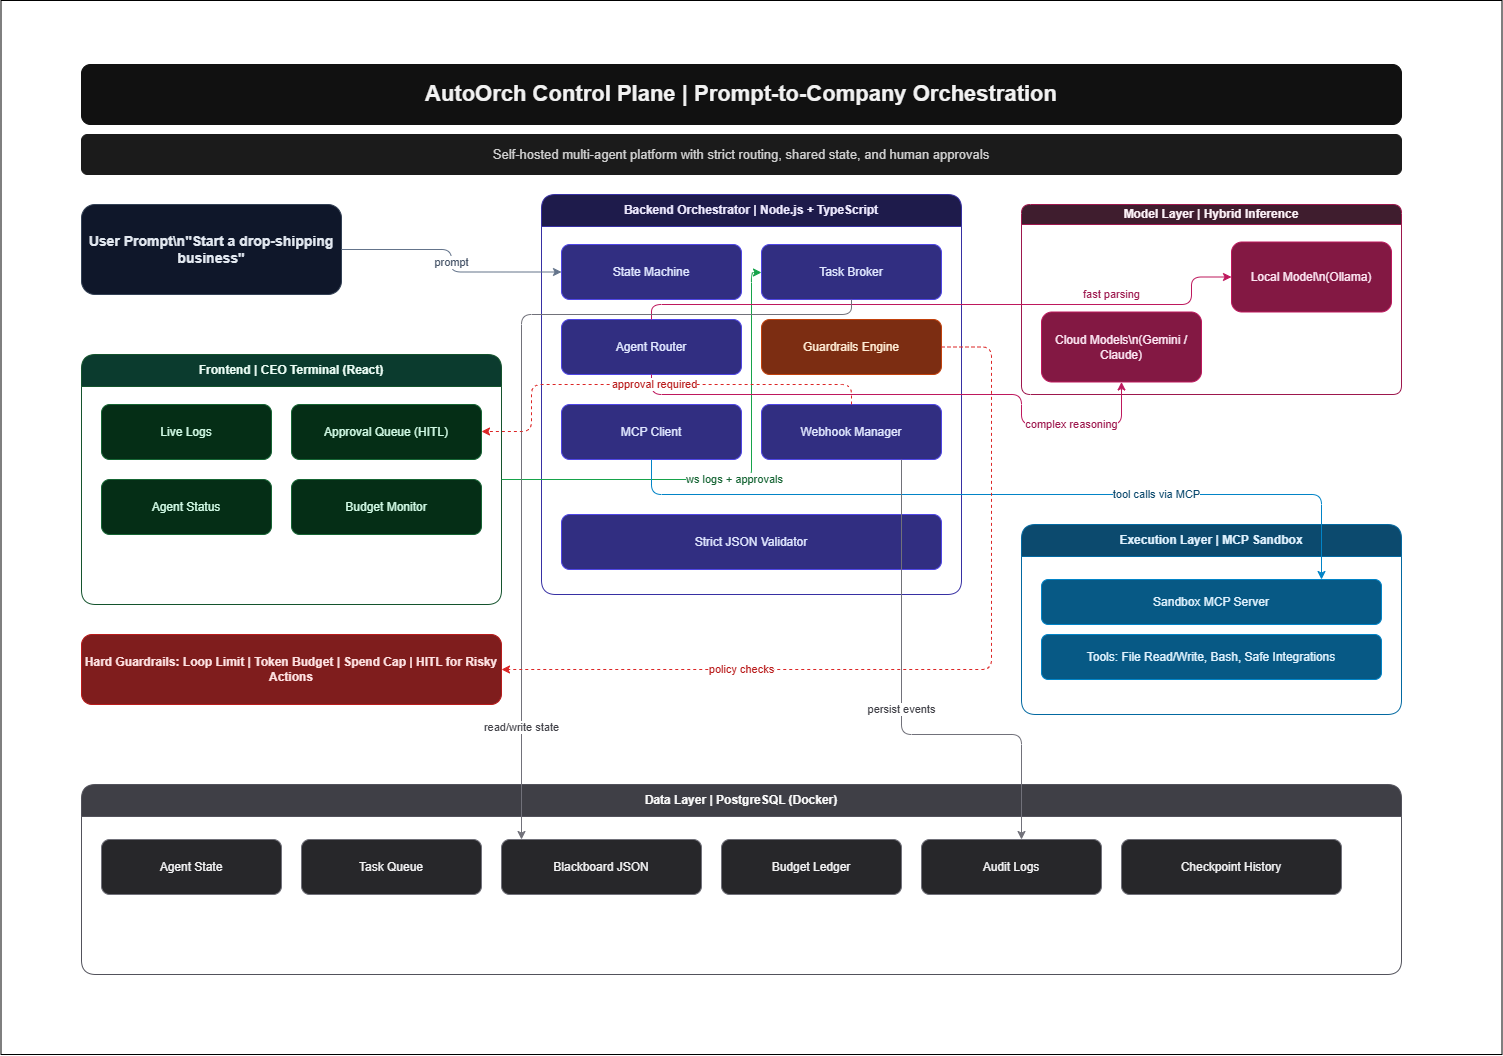

The diagram above was exported from draw.io. Its source (the exported page's mxGraphModel, read from the mxfile embedded in the PNG):
<mxGraphModel dx="1700" dy="1408" grid="0" gridSize="10" guides="1" tooltips="1" connect="1" arrows="1" fold="1" page="0" pageScale="1" pageWidth="1600" pageHeight="1200" background="#ffffff" math="0" shadow="0">
  <root>
    <mxCell id="0" />
    <mxCell id="1" parent="0" />
    <mxCell id="2" value="" style="rounded=0;whiteSpace=wrap;html=1;fillColor=default;strokeColor=light-dark(#000000,#000000);" vertex="1" parent="1">
      <mxGeometry x="79.5" y="116" width="1501" height="1054" as="geometry" />
    </mxCell>
    <mxCell id="title" value="AutoOrch Control Plane | Prompt-to-Company Orchestration" style="rounded=1;whiteSpace=wrap;html=1;fillColor=#111111;strokeColor=#111111;fontColor=#F2F2F2;fontSize=22;fontStyle=1;" parent="1" vertex="1">
      <mxGeometry x="160" y="180" width="1320" height="60" as="geometry" />
    </mxCell>
    <mxCell id="subtitle" value="Self-hosted multi-agent platform with strict routing, shared state, and human approvals" style="rounded=1;whiteSpace=wrap;html=1;fillColor=#1B1B1B;strokeColor=#1B1B1B;fontColor=#D0D0D0;fontSize=13;" parent="1" vertex="1">
      <mxGeometry x="160" y="250" width="1320" height="40" as="geometry" />
    </mxCell>
    <mxCell id="userPrompt" value="User Prompt\n&quot;Start a drop-shipping business&quot;" style="rounded=1;whiteSpace=wrap;html=1;fillColor=#0F172A;strokeColor=#334155;fontColor=#E2E8F0;fontSize=14;fontStyle=1;" parent="1" vertex="1">
      <mxGeometry x="160" y="320" width="260" height="90" as="geometry" />
    </mxCell>
    <mxCell id="frontendGroup" value="Frontend | CEO Terminal (React)" style="swimlane;whiteSpace=wrap;html=1;rounded=1;startSize=32;fillColor=#0B3B2E;strokeColor=#14532D;fontColor=#ECFDF5;fontStyle=1;" parent="1" vertex="1">
      <mxGeometry x="160" y="470" width="420" height="250" as="geometry" />
    </mxCell>
    <mxCell id="frontend1" value="Live Logs" style="rounded=1;whiteSpace=wrap;html=1;fillColor=#052E16;strokeColor=#166534;fontColor=#D1FAE5;" parent="frontendGroup" vertex="1">
      <mxGeometry x="20" y="50" width="170" height="55" as="geometry" />
    </mxCell>
    <mxCell id="frontend2" value="Approval Queue (HITL)" style="rounded=1;whiteSpace=wrap;html=1;fillColor=#052E16;strokeColor=#166534;fontColor=#D1FAE5;" parent="frontendGroup" vertex="1">
      <mxGeometry x="210" y="50" width="190" height="55" as="geometry" />
    </mxCell>
    <mxCell id="frontend3" value="Agent Status" style="rounded=1;whiteSpace=wrap;html=1;fillColor=#052E16;strokeColor=#166534;fontColor=#D1FAE5;" parent="frontendGroup" vertex="1">
      <mxGeometry x="20" y="125" width="170" height="55" as="geometry" />
    </mxCell>
    <mxCell id="frontend4" value="Budget Monitor" style="rounded=1;whiteSpace=wrap;html=1;fillColor=#052E16;strokeColor=#166534;fontColor=#D1FAE5;" parent="frontendGroup" vertex="1">
      <mxGeometry x="210" y="125" width="190" height="55" as="geometry" />
    </mxCell>
    <mxCell id="backendGroup" value="Backend Orchestrator | Node.js + TypeScript" style="swimlane;whiteSpace=wrap;html=1;rounded=1;startSize=32;fillColor=#1E1B4B;strokeColor=#3730A3;fontColor=#EDE9FE;fontStyle=1;" parent="1" vertex="1">
      <mxGeometry x="620" y="310" width="420" height="400" as="geometry" />
    </mxCell>
    <mxCell id="backend1" value="State Machine" style="rounded=1;whiteSpace=wrap;html=1;fillColor=#312E81;strokeColor=#4F46E5;fontColor=#E0E7FF;" parent="backendGroup" vertex="1">
      <mxGeometry x="20" y="50" width="180" height="55" as="geometry" />
    </mxCell>
    <mxCell id="backend2" value="Task Broker" style="rounded=1;whiteSpace=wrap;html=1;fillColor=#312E81;strokeColor=#4F46E5;fontColor=#E0E7FF;" parent="backendGroup" vertex="1">
      <mxGeometry x="220" y="50" width="180" height="55" as="geometry" />
    </mxCell>
    <mxCell id="backend3" value="Agent Router" style="rounded=1;whiteSpace=wrap;html=1;fillColor=#312E81;strokeColor=#4F46E5;fontColor=#E0E7FF;" parent="backendGroup" vertex="1">
      <mxGeometry x="20" y="125" width="180" height="55" as="geometry" />
    </mxCell>
    <mxCell id="backend4" value="Guardrails Engine" style="rounded=1;whiteSpace=wrap;html=1;fillColor=#7C2D12;strokeColor=#C2410C;fontColor=#FFEDD5;" parent="backendGroup" vertex="1">
      <mxGeometry x="220" y="125" width="180" height="55" as="geometry" />
    </mxCell>
    <mxCell id="backend5" value="MCP Client" style="rounded=1;whiteSpace=wrap;html=1;fillColor=#312E81;strokeColor=#4F46E5;fontColor=#E0E7FF;" parent="backendGroup" vertex="1">
      <mxGeometry x="20" y="210" width="180" height="55" as="geometry" />
    </mxCell>
    <mxCell id="backend6" value="Webhook Manager" style="rounded=1;whiteSpace=wrap;html=1;fillColor=#312E81;strokeColor=#4F46E5;fontColor=#E0E7FF;" parent="backendGroup" vertex="1">
      <mxGeometry x="220" y="210" width="180" height="55" as="geometry" />
    </mxCell>
    <mxCell id="backend7" value="Strict JSON Validator" style="rounded=1;whiteSpace=wrap;html=1;fillColor=#312E81;strokeColor=#4F46E5;fontColor=#E0E7FF;" parent="backendGroup" vertex="1">
      <mxGeometry x="20" y="320" width="380" height="55" as="geometry" />
    </mxCell>
    <mxCell id="modelGroup" value="Model Layer | Hybrid Inference" style="swimlane;whiteSpace=wrap;html=1;rounded=1;startSize=20;fillColor=#3F1D2E;strokeColor=#9D174D;fontColor=#FDF2F8;fontStyle=1;" parent="1" vertex="1">
      <mxGeometry x="1100" y="320" width="380" height="190" as="geometry" />
    </mxCell>
    <mxCell id="model1" value="Cloud Models\n(Gemini / Claude)" style="rounded=1;whiteSpace=wrap;html=1;fillColor=#831843;strokeColor=#BE185D;fontColor=#FCE7F3;" parent="modelGroup" vertex="1">
      <mxGeometry x="20" y="107.5" width="160" height="70" as="geometry" />
    </mxCell>
    <mxCell id="model2" value="Local Model\n(Ollama)" style="rounded=1;whiteSpace=wrap;html=1;fillColor=#831843;strokeColor=#BE185D;fontColor=#FCE7F3;" parent="modelGroup" vertex="1">
      <mxGeometry x="210" y="37.5" width="160" height="70" as="geometry" />
    </mxCell>
    <mxCell id="mcpGroup" value="Execution Layer | MCP Sandbox" style="swimlane;whiteSpace=wrap;html=1;rounded=1;startSize=32;fillColor=#0C4A6E;strokeColor=#0369A1;fontColor=#E0F2FE;fontStyle=1;" parent="1" vertex="1">
      <mxGeometry x="1100" y="640" width="380" height="190" as="geometry" />
    </mxCell>
    <mxCell id="mcp1" value="Sandbox MCP Server" style="rounded=1;whiteSpace=wrap;html=1;fillColor=#075985;strokeColor=#0284C7;fontColor=#E0F2FE;" parent="mcpGroup" vertex="1">
      <mxGeometry x="20" y="55" width="340" height="45" as="geometry" />
    </mxCell>
    <mxCell id="mcp2" value="Tools: File Read/Write, Bash, Safe Integrations" style="rounded=1;whiteSpace=wrap;html=1;fillColor=#075985;strokeColor=#0284C7;fontColor=#E0F2FE;" parent="mcpGroup" vertex="1">
      <mxGeometry x="20" y="110" width="340" height="45" as="geometry" />
    </mxCell>
    <mxCell id="dbGroup" value="Data Layer | PostgreSQL (Docker)" style="swimlane;whiteSpace=wrap;html=1;rounded=1;startSize=32;fillColor=#3F3F46;strokeColor=#52525B;fontColor=#FAFAFA;fontStyle=1;" parent="1" vertex="1">
      <mxGeometry x="160" y="900" width="1320" height="190" as="geometry" />
    </mxCell>
    <mxCell id="db1" value="Agent State" style="rounded=1;whiteSpace=wrap;html=1;fillColor=#27272A;strokeColor=#71717A;fontColor=#F4F4F5;" parent="dbGroup" vertex="1">
      <mxGeometry x="20" y="55" width="180" height="55" as="geometry" />
    </mxCell>
    <mxCell id="db2" value="Task Queue" style="rounded=1;whiteSpace=wrap;html=1;fillColor=#27272A;strokeColor=#71717A;fontColor=#F4F4F5;" parent="dbGroup" vertex="1">
      <mxGeometry x="220" y="55" width="180" height="55" as="geometry" />
    </mxCell>
    <mxCell id="db3" value="Blackboard JSON" style="rounded=1;whiteSpace=wrap;html=1;fillColor=#27272A;strokeColor=#71717A;fontColor=#F4F4F5;" parent="dbGroup" vertex="1">
      <mxGeometry x="420" y="55" width="200" height="55" as="geometry" />
    </mxCell>
    <mxCell id="db4" value="Budget Ledger" style="rounded=1;whiteSpace=wrap;html=1;fillColor=#27272A;strokeColor=#71717A;fontColor=#F4F4F5;" parent="dbGroup" vertex="1">
      <mxGeometry x="640" y="55" width="180" height="55" as="geometry" />
    </mxCell>
    <mxCell id="db5" value="Audit Logs" style="rounded=1;whiteSpace=wrap;html=1;fillColor=#27272A;strokeColor=#71717A;fontColor=#F4F4F5;" parent="dbGroup" vertex="1">
      <mxGeometry x="840" y="55" width="180" height="55" as="geometry" />
    </mxCell>
    <mxCell id="db6" value="Checkpoint History" style="rounded=1;whiteSpace=wrap;html=1;fillColor=#27272A;strokeColor=#71717A;fontColor=#F4F4F5;" parent="dbGroup" vertex="1">
      <mxGeometry x="1040" y="55" width="220" height="55" as="geometry" />
    </mxCell>
    <mxCell id="guardrails" value="Hard Guardrails: Loop Limit | Token Budget | Spend Cap | HITL for Risky Actions" style="rounded=1;whiteSpace=wrap;html=1;fillColor=#7F1D1D;strokeColor=#B91C1C;fontColor=#FEE2E2;fontStyle=1;" parent="1" vertex="1">
      <mxGeometry x="160" y="750" width="420" height="70" as="geometry" />
    </mxCell>
    <mxCell id="edge1" value="prompt" style="edgeStyle=orthogonalEdgeStyle;rounded=1;orthogonalLoop=1;jettySize=auto;html=1;strokeColor=#64748B;fontColor=#475569;" parent="1" source="userPrompt" target="backend1" edge="1">
      <mxGeometry relative="1" as="geometry" />
    </mxCell>
    <mxCell id="edge2" value="ws logs + approvals" style="edgeStyle=orthogonalEdgeStyle;rounded=1;orthogonalLoop=1;jettySize=auto;html=1;strokeColor=#16A34A;fontColor=#166534;" parent="1" source="frontendGroup" target="backend2" edge="1">
      <mxGeometry relative="1" as="geometry">
        <Array as="points">
          <mxPoint x="830" y="595" />
          <mxPoint x="830" y="388" />
        </Array>
      </mxGeometry>
    </mxCell>
    <mxCell id="edge3" value="complex reasoning" style="edgeStyle=orthogonalEdgeStyle;rounded=1;orthogonalLoop=1;jettySize=auto;html=1;strokeColor=#BE185D;fontColor=#9D174D;" parent="1" source="backend3" target="model1" edge="1">
      <mxGeometry x="0.6711" relative="1" as="geometry">
        <Array as="points">
          <mxPoint x="730" y="510" />
          <mxPoint x="1100" y="510" />
          <mxPoint x="1100" y="540" />
          <mxPoint x="1200" y="540" />
        </Array>
        <mxPoint as="offset" />
      </mxGeometry>
    </mxCell>
    <mxCell id="edge4" value="fast parsing" style="edgeStyle=orthogonalEdgeStyle;rounded=1;orthogonalLoop=1;jettySize=auto;html=1;strokeColor=#BE185D;fontColor=#9D174D;entryX=0;entryY=0.5;entryDx=0;entryDy=0;" parent="1" source="backend3" target="model2" edge="1">
      <mxGeometry x="0.5262" y="10" relative="1" as="geometry">
        <Array as="points">
          <mxPoint x="730" y="420" />
          <mxPoint x="1270" y="420" />
          <mxPoint x="1270" y="392" />
        </Array>
        <mxPoint as="offset" />
      </mxGeometry>
    </mxCell>
    <mxCell id="edge5" value="tool calls via MCP" style="edgeStyle=orthogonalEdgeStyle;rounded=1;orthogonalLoop=1;jettySize=auto;html=1;strokeColor=#0284C7;fontColor=#0C4A6E;" parent="1" source="backend5" target="mcp1" edge="1">
      <mxGeometry x="0.3649" relative="1" as="geometry">
        <Array as="points">
          <mxPoint x="730" y="610" />
          <mxPoint x="1400" y="610" />
        </Array>
        <mxPoint as="offset" />
      </mxGeometry>
    </mxCell>
    <mxCell id="edge6" value="read/write state" style="edgeStyle=orthogonalEdgeStyle;rounded=1;orthogonalLoop=1;jettySize=auto;html=1;strokeColor=#71717A;fontColor=#3F3F46;" parent="1" source="backend2" target="db3" edge="1">
      <mxGeometry x="0.7388" relative="1" as="geometry">
        <mxPoint as="offset" />
        <Array as="points">
          <mxPoint x="930" y="430" />
          <mxPoint x="600" y="430" />
        </Array>
      </mxGeometry>
    </mxCell>
    <mxCell id="edge7" value="persist events" style="edgeStyle=orthogonalEdgeStyle;rounded=1;orthogonalLoop=1;jettySize=auto;html=1;strokeColor=#71717A;fontColor=#3F3F46;" parent="1" source="backend6" target="db5" edge="1">
      <mxGeometry relative="1" as="geometry">
        <Array as="points">
          <mxPoint x="980" y="850" />
          <mxPoint x="1100" y="850" />
        </Array>
      </mxGeometry>
    </mxCell>
    <mxCell id="edge8" value="policy checks" style="edgeStyle=orthogonalEdgeStyle;rounded=1;orthogonalLoop=1;jettySize=auto;html=1;dashed=1;strokeColor=#DC2626;fontColor=#B91C1C;" parent="1" source="backend4" target="guardrails" edge="1">
      <mxGeometry x="0.4434" relative="1" as="geometry">
        <Array as="points">
          <mxPoint x="1070" y="463" />
          <mxPoint x="1070" y="785" />
        </Array>
        <mxPoint as="offset" />
      </mxGeometry>
    </mxCell>
    <mxCell id="edge9" value="approval required" style="edgeStyle=orthogonalEdgeStyle;rounded=1;orthogonalLoop=1;jettySize=auto;html=1;dashed=1;strokeColor=#DC2626;fontColor=#B91C1C;" parent="1" source="backend6" target="frontend2" edge="1">
      <mxGeometry relative="1" as="geometry">
        <Array as="points">
          <mxPoint x="930" y="500" />
          <mxPoint x="610" y="500" />
          <mxPoint x="610" y="547" />
        </Array>
      </mxGeometry>
    </mxCell>
  </root>
</mxGraphModel>